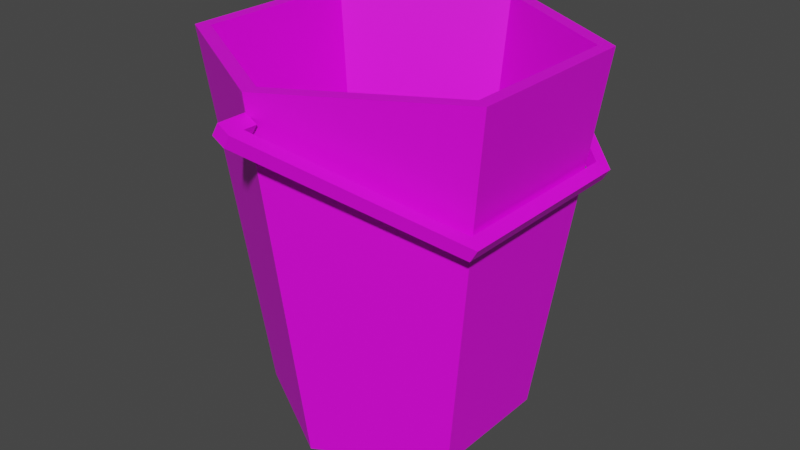 # Source: Bucket01.blend  (saved by Blender 3.6.11; exported with 4.5.12 LTS)
import bpy
from mathutils import Matrix  # noqa: F401  (used for matrix-valued properties, if any)

bpy.ops.wm.read_factory_settings(use_empty=True)
scene = bpy.context.scene
scene.name = 'Scene'

# ---- collections
col_collection = bpy.data.collections.new('Collection'); scene.collection.children.link(col_collection)

# ---- images (referenced by path relative to the original .blend; pixels are not part of the script)
import os
ASSET_DIR = os.environ.get("B2B_ASSET_DIR", "")  # directory of the original .blend (textures are referenced by path, not embedded)
HERE = os.path.dirname(os.path.abspath(__file__))  # packed textures are extracted next to this script under _unpacked/

def load_image(name, relpath, width, height, colorspace="sRGB"):
    """Load a texture the original file referenced (path relative to the .blend, or extracted next to this script)."""
    p = next((c for c in (os.path.join(HERE, relpath), os.path.join(ASSET_DIR, relpath)) if relpath and os.path.exists(c)), "")
    if p:
        img = bpy.data.images.load(p, check_existing=True)
        img.name = name
    else:  # same state as the original file: an image datablock whose file is absent (Cycles renders it pink)
        img = bpy.data.images.new(name, width, height)
        img.source = "FILE"
        img.filepath = "//" + (relpath or name)
    img.colorspace_settings.name = colorspace
    return img
img_bucket01_a_png = load_image('Bucket01_a.png', 'Bucket01_a.png', 1024, 1024, 'sRGB')

# ---- materials (node trees are filled in below, after node groups)
mat_material = bpy.data.materials.new('Material')
mat_material.alpha_threshold = 0.0
mat_material.use_transparent_shadow = False
mat_material.roughness = 0.5
mat_material.line_color = (0.0, 0.0, 0.0, 1.0)

# ---- material node trees
mat_material.use_nodes = True; mat_material.node_tree.nodes.clear()
_N = mat_material.node_tree.nodes; _L = mat_material.node_tree.links
n0 = _N.new('ShaderNodeOutputMaterial'); n0.name = 'Material Output'; n0.location = (300, 300)
n1 = _N.new('ShaderNodeBsdfPrincipled'); n1.name = 'Principled BSDF'; n1.location = (10, 300)
n1.distribution = 'GGX'
n1.subsurface_method = 'RANDOM_WALK_SKIN'
n1.inputs[3].default_value = 1.45
n1.inputs[27].default_value = (0.0, 0.0, 0.0, 1.0)
n1.inputs[28].default_value = 1.0
n2 = _N.new('ShaderNodeTexImage'); n2.name = 'Image Texture'; n2.location = (-280, 280)
n2.image = img_bucket01_a_png
n2.interpolation = 'Closest'
_L.new(n1.outputs[0], n0.inputs[0])
_L.new(n2.outputs[0], n1.inputs[0])
n0.is_active_output = True

# ---- world
world_world = bpy.data.worlds.new('World'); scene.world = world_world
world_world.use_nodes = True; world_world.node_tree.nodes.clear()
_N = world_world.node_tree.nodes; _L = world_world.node_tree.links
n0 = _N.new('ShaderNodeOutputWorld'); n0.name = 'World Output'; n0.location = (300, 300)
n1 = _N.new('ShaderNodeBackground'); n1.name = 'Background'; n1.location = (10, 300)
n1.inputs[0].default_value = (0.05088, 0.05088, 0.05088, 1.0)
_L.new(n1.outputs[0], n0.inputs[0])
n0.is_active_output = True
world_world.color = (0.05088, 0.05088, 0.05088)
world_world.use_sun_shadow = False
world_world.sun_shadow_jitter_overblur = 0.0

# ---- meshes
me_cube_001 = bpy.data.meshes.new('Cube.001')
me_cube_001.from_pydata([(-0.01388, 0.2635, -0.003533), (-0.003532, 0.2635, 0.01388), (-0.01388, 0.3051, -0.003533), (-0.003532, 0.3051, 0.01388), (0.003532, 0.2635, -0.01388), (0.01388, 0.2635, 0.003532), (0.003532, 0.3051, -0.01388), (0.01388, 0.3051, 0.003532), (-0.01388, -0.3051, -0.003533), (-0.003532, -0.3051, 0.01388), (-0.01388, -0.2635, -0.003533), (-0.003532, -0.2635, 0.01388), (0.003532, -0.2635, -0.01388), (0.01388, -0.2635, 0.003532), (0.01388, 0.2833, 0.003532), (0.2201, 0.1365, -0.119), (0.2201, -0.1365, -0.119), (0.01388, -0.2833, 0.003532), (0.2364, 0.1459, -0.1287), (0.2364, -0.1459, -0.1287), (0.01388, -0.3051, 0.003532), (0.003532, 0.2833, -0.01388), (0.2098, 0.1365, -0.1364), (0.2098, -0.1365, -0.1364), (0.003532, -0.2833, -0.01388), (0.226, 0.1459, -0.1461), (0.226, -0.1459, -0.1461), (0.003532, -0.3051, -0.01388)], [], [(0, 1, 3, 2), (2, 3, 7, 6), (6, 7, 5, 4), (2, 6, 4, 0), (7, 3, 1, 5), (8, 9, 11, 10), (12, 13, 20, 27), (27, 20, 9, 8), (10, 12, 27, 8), (13, 11, 9, 20), (14, 7, 18, 15), (15, 18, 19, 16), (16, 19, 20, 17), (21, 22, 25, 6), (22, 23, 26, 25), (23, 24, 27, 26), (15, 16, 23, 22), (20, 19, 26, 27), (18, 7, 6, 25), (16, 17, 24, 23), (14, 15, 22, 21), (19, 18, 25, 26)])
_uv = me_cube_001.uv_layers.new(name='UVMap')
_uv.uv.foreach_set('vector', [0.0, 0.4531, 0.02041, 0.4531, 0.02041, 0.5, 0.0, 0.5, 0.0, 0.3438, 0.02041, 0.3438, 0.02041, 0.3594, 0.0, 0.3594, 0.0, 0.4531, 0.02041, 0.4531, 0.02041, 0.5, 0.0, 0.5, 0.02041, 0.4062, 0.0, 0.4062, 0.0, 0.4531, 0.02041, 0.4531, 0.0, 0.3594, 0.02041, 0.3594, 0.02041, 0.4062, 0.0, 0.4062, 0.0, 0.5, 0.02041, 0.5, 0.02041, 0.4531, 0.0, 0.4531, 0.0, 0.4062, 0.02041, 0.4062, 0.02041, 0.3594, 0.0, 0.3594, 0.0, 0.3281, 0.02041, 0.3281, 0.02041, 0.3438, 0.0, 0.3438, 0.02041, 0.4531, 0.0, 0.4531, 0.0, 0.4062, 0.02041, 0.4062, 0.02041, 0.5, 0.0, 0.5, 0.0, 0.4531, 0.02041, 0.4531, 0.0, 0.5, 0.02041, 0.5, 0.02041, 0.3672, 0.0, 0.3672, 0.0, 0.3672, 0.02041, 0.3672, 0.02041, 0.1328, 0.0, 0.1328, 0.0, 0.1328, 0.02041, 0.1328, 0.02041, 0.0, 0.0, 0.0, 0.0, 0.5, 0.0, 0.3672, 0.02041, 0.3672, 0.02041, 0.5, 0.0, 0.3672, 0.0, 0.1328, 0.02041, 0.1328, 0.02041, 0.3672, 0.0, 0.1328, 0.0, 0.0, 0.02041, 0.0, 0.02041, 0.1328, 0.0, 0.3672, 0.0, 0.1328, 0.02041, 0.1328, 0.02041, 0.3672, 0.0, 0.0, 0.0, 0.1328, 0.02041, 0.1328, 0.02041, 0.0, 0.02041, 0.3672, 0.02041, 0.5, 0.0, 0.5, 0.0, 0.3672, 0.0, 0.1328, 0.0, 0.0, 0.02041, 0.0, 0.02041, 0.1328, 0.02041, 0.5, 0.02041, 0.3672, 0.0, 0.3672, 0.0, 0.5, 0.0, 0.1328, 0.0, 0.3672, 0.02041, 0.3672, 0.02041, 0.1328])
me_cube_001.materials.append(mat_material)
me_cube_001.update()
me_cylinder = bpy.data.meshes.new('Cylinder')
me_cylinder.from_pydata([(0.0, 0.189, 0.0), (0.0, 0.2482, 0.54), (0.1637, 0.0945, 0.0), (0.2149, 0.1241, 0.54), (0.1637, -0.0945, 0.0), (0.2149, -0.1241, 0.54), (0.0, -0.189, 0.0), (0.0, -0.2482, 0.54), (-0.1637, -0.0945, 0.0), (-0.2149, -0.1241, 0.54), (-0.1637, 0.0945, 0.0), (-0.2149, 0.1241, 0.54), (0.2338, 0.135, 0.54), (0.0, 0.27, 0.54), (0.2338, -0.135, 0.54), (0.0, -0.27, 0.54), (-0.2338, -0.135, 0.54), (-0.2338, 0.135, 0.54), (0.1504, 0.08686, 0.027), (0.0, 0.1737, 0.027), (0.1504, -0.08686, 0.027), (0.0, -0.1737, 0.027), (-0.1504, -0.08686, 0.027), (-0.1504, 0.08686, 0.027)], [], [(0, 13, 12, 2), (2, 12, 14, 4), (4, 14, 15, 6), (6, 15, 16, 8), (1, 11, 23, 19), (8, 16, 17, 10), (10, 17, 13, 0), (0, 2, 4, 6, 8, 10), (1, 3, 12, 13), (3, 5, 14, 12), (5, 7, 15, 14), (7, 9, 16, 15), (9, 11, 17, 16), (11, 1, 13, 17), (18, 19, 23, 22, 21, 20), (9, 7, 21, 22), (5, 3, 18, 20), (11, 9, 22, 23), (7, 5, 20, 21), (3, 1, 19, 18)])
_uv = me_cylinder.uv_layers.new(name='UVMap')
_uv.uv.foreach_set('vector', [1.0, 0.0, 1.0, 0.5, 0.6633, 0.5, 0.6633, 0.0, 0.6633, 0.0, 0.6633, 0.5, 0.3367, 0.5, 0.3367, 0.0, 0.3367, 0.0, 0.3367, 0.5, 0.0, 0.5, 0.0, 0.0, 0.0, 1.0, 0.0, 0.5, 0.3367, 0.5, 0.3367, 1.0, 0.0, 0.5, 0.3367, 0.5, 0.3367, 1.0, 0.0, 1.0, 0.3367, 1.0, 0.3367, 0.5, 0.6633, 0.5, 0.6633, 1.0, 0.6633, 1.0, 0.6633, 0.5, 1.0, 0.5, 1.0, 1.0, 0.5102, 0.4922, 0.7551, 0.3672, 0.7551, 0.1328, 0.5102, 0.007812, 0.2551, 0.1328, 0.2551, 0.3672, 0.5204, 1.0, 0.5204, 0.6641, 0.5612, 0.6641, 0.5612, 1.0, 0.5204, 0.6641, 0.5204, 0.3359, 0.5612, 0.3359, 0.5612, 0.6641, 0.5204, 0.3359, 0.5204, 0.0, 0.5612, 0.0, 0.5612, 0.3359, 0.5204, 1.0, 0.5204, 0.6641, 0.5612, 0.6641, 0.5612, 1.0, 0.5204, 0.6641, 0.5204, 0.3359, 0.5612, 0.3359, 0.5612, 0.6641, 0.5204, 0.3359, 0.5204, 0.0, 0.5612, 0.0, 0.5612, 0.3359, 0.8265, 0.3516, 0.602, 0.4609, 0.3776, 0.3516, 0.3776, 0.1484, 0.602, 0.03906, 0.8265, 0.1484, 0.6633, 0.5, 1.0, 0.5, 1.0, 1.0, 0.6633, 1.0, 0.3367, 0.0, 0.6633, 0.0, 0.6633, 0.5, 0.3367, 0.5, 0.3367, 0.5, 0.6633, 0.5, 0.6633, 1.0, 0.3367, 1.0, 0.0, 0.0, 0.3367, 0.0, 0.3367, 0.5, 0.0, 0.5, 0.6633, 0.0, 1.0, 0.0, 1.0, 0.5, 0.6633, 0.5])
me_cylinder.materials.append(mat_material)
me_cylinder.update()

# ---- objects
ob_bucket01_handle = bpy.data.objects.new('Bucket01.Handle', me_cube_001)
ob_bucket01 = bpy.data.objects.new('Bucket01', me_cylinder)

# ---- transforms, parenting, visibility, modifiers, constraints
ob_bucket01_handle.location = (1.641e-08, 0.0, 0.4995)
ob_bucket01.location = (0.0, 0.0, 0.0)
ob_bucket01.scale = (1.0, 1.0, 1.0)

# ---- collection membership
col_collection.objects.link(ob_bucket01_handle)
col_collection.objects.link(ob_bucket01)

# ---- scene / render settings (as saved in the file)
scene.frame_start = 1; scene.frame_end = 250; scene.frame_set(1)
scene.render.engine = 'BLENDER_EEVEE_NEXT'
scene.cycles.sampling_pattern = 'TABULATED_SOBOL'
scene.view_settings.view_transform = 'Filmic'
bpy.context.view_layer.update()

# ---- added for rendering (the .blend has no active camera and no usable light): camera, sun
cam_auto = bpy.data.cameras.new('AutoCamera')
cam_auto.lens = 50.0
cam_auto.sensor_width = 36.0
cam_auto.clip_end = 1000.0
ob_auto_camera = bpy.data.objects.new('AutoCamera', cam_auto)
scene.collection.objects.link(ob_auto_camera)
ob_auto_camera.location = (0.871683, -1.0445, 0.96633)
ob_auto_camera.rotation_euler = (1.09748, -7.21219e-08, 0.694738)
scene.camera = ob_auto_camera
light_auto_sun = bpy.data.lights.new('AutoSun', 'SUN')
light_auto_sun.energy = 3.0
light_auto_sun.angle = 0.0523599
ob_auto_sun = bpy.data.objects.new('AutoSun', light_auto_sun)
scene.collection.objects.link(ob_auto_sun)
ob_auto_sun.rotation_euler = (0.872665, 0.174533, 0.523599)
bpy.context.view_layer.update()
